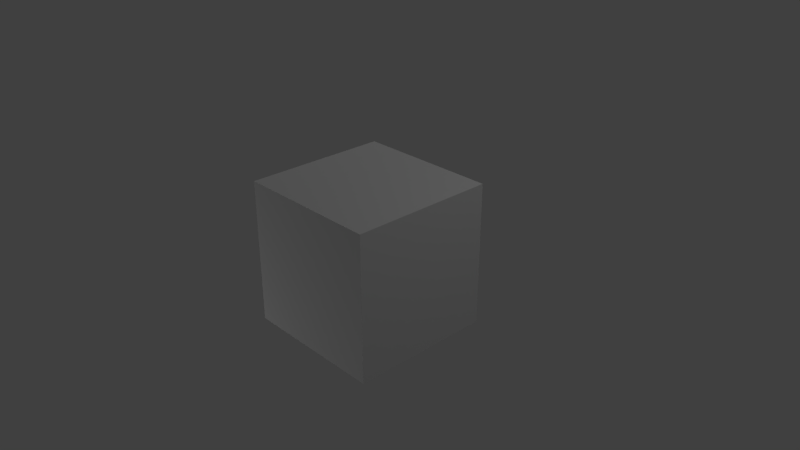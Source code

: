# Source: TexBox.blend  (saved by Blender 2.79.0; exported with 4.5.12 LTS)
import bpy
from mathutils import Matrix  # noqa: F401  (used for matrix-valued properties, if any)

bpy.ops.wm.read_factory_settings(use_empty=True)
scene = bpy.context.scene
scene.name = 'Scene'

# ---- collections
col_collection_1 = bpy.data.collections.new('Collection 1'); scene.collection.children.link(col_collection_1)

# ---- materials (node trees are filled in below, after node groups)
mat_material = bpy.data.materials.new('Material')
mat_material.alpha_threshold = 0.0
mat_material.use_transparent_shadow = False
mat_material.roughness = 0.5
mat_material.line_color = (0.0, 0.0, 0.0, 1.0)

# ---- material node trees

# ---- world
world_world = bpy.data.worlds.new('World'); scene.world = world_world
world_world.color = (0.05088, 0.05088, 0.05088)
world_world.use_sun_shadow = False
world_world.sun_shadow_jitter_overblur = 0.0
world_world.cycles.sampling_method = 'MANUAL'

# ---- cameras
cam_camera = bpy.data.cameras.new('Camera')
cam_camera.clip_end = 100.0
cam_camera.lens = 35.0
cam_camera.sensor_width = 32.0
cam_camera.sensor_height = 18.0
cam_camera.ortho_scale = 7.314
cam_camera.dof.focus_distance = 0.0
cam_camera.dof.aperture_fstop = 128.0

# ---- lights
light_lamp_002 = bpy.data.lights.new('Lamp.002', 'POINT')
light_lamp_002.transmission_factor = 0.0
light_lamp_002.cutoff_distance = 30.0
light_lamp_002.energy = 100.0
light_lamp_002.shadow_buffer_clip_start = 1.001
light_lamp_002.shadow_soft_size = 0.1
light_lamp_002.shadow_maximum_resolution = 0.006
light_lamp_002.use_absolute_resolution = True
light_lamp_001 = bpy.data.lights.new('Lamp.001', 'POINT')
light_lamp_001.transmission_factor = 0.0
light_lamp_001.cutoff_distance = 30.0
light_lamp_001.energy = 100.0
light_lamp_001.shadow_buffer_clip_start = 1.001
light_lamp_001.shadow_soft_size = 0.1
light_lamp_001.shadow_maximum_resolution = 0.006
light_lamp_001.use_absolute_resolution = True
light_lamp = bpy.data.lights.new('Lamp', 'POINT')
light_lamp.transmission_factor = 0.0
light_lamp.cutoff_distance = 30.0
light_lamp.energy = 100.0
light_lamp.shadow_buffer_clip_start = 1.001
light_lamp.shadow_soft_size = 0.1
light_lamp.shadow_maximum_resolution = 0.006
light_lamp.use_absolute_resolution = True

# ---- meshes
me_cube = bpy.data.meshes.new('Cube')
me_cube.from_pydata([(1.0, 1.0, -1.0), (1.0, -1.0, -1.0), (-1.0, -1.0, -1.0), (-1.0, 1.0, -1.0), (1.0, 1.0, 1.0), (1.0, -1.0, 1.0), (-1.0, -1.0, 1.0), (-1.0, 1.0, 1.0)], [], [(0, 1, 2, 3), (4, 7, 6, 5), (0, 4, 5, 1), (1, 5, 6, 2), (2, 6, 7, 3), (4, 0, 3, 7)])
_uv = me_cube.uv_layers.new(name='TextureUV')
_uv.uv.foreach_set('vector', [0.5, 0.2508, 0.7485, 0.2508, 0.7485, 0.4992, 0.5, 0.4992, 0.003076, 0.2508, 0.2515, 0.2508, 0.2515, 0.4992, 0.003076, 0.4992, 0.7485, 0.2508, 0.9969, 0.2508, 0.9969, 0.4992, 0.7485, 0.4992, 0.5, 0.4992, 0.7485, 0.4992, 0.7485, 0.7477, 0.5, 0.7477, 0.2515, 0.2508, 0.5, 0.2508, 0.5, 0.4992, 0.2515, 0.4992, 0.5, 0.002307, 0.7485, 0.002307, 0.7485, 0.2508, 0.5, 0.2508])
me_cube.materials.append(mat_material)
me_cube.use_remesh_preserve_volume = False
me_cube.use_remesh_preserve_attributes = False
me_cube.use_mirror_vertex_groups = False
me_cube.update()

# ---- objects
ob_lamp_002 = bpy.data.objects.new('Lamp.002', light_lamp_002)
ob_lamp_001 = bpy.data.objects.new('Lamp.001', light_lamp_001)
ob_cube = bpy.data.objects.new('Cube', me_cube)
ob_lamp = bpy.data.objects.new('Lamp', light_lamp)
ob_camera = bpy.data.objects.new('Camera', cam_camera)

# ---- transforms, parenting, visibility, modifiers, constraints
ob_lamp_002.location = (-4.565, -3.729, -3.693)
ob_lamp_002.rotation_euler = (0.6503, 0.05522, 1.866)
ob_lamp_002.lock_rotations_4d = False
ob_lamp_002.empty_display_type = 'ARROWS'
ob_lamp_002.color = (0.0, 0.0, 0.0, 0.0)
ob_lamp_002.lineart.crease_threshold = 0.0
ob_lamp_001.location = (-5.854, 4.149, 5.904)
ob_lamp_001.rotation_euler = (0.6503, 0.05522, 1.866)
ob_lamp_001.lock_rotations_4d = False
ob_lamp_001.empty_display_type = 'ARROWS'
ob_lamp_001.color = (0.0, 0.0, 0.0, 0.0)
ob_lamp_001.lineart.crease_threshold = 0.0
ob_cube.location = (0.0, 0.0, 0.0)
ob_cube.lock_rotations_4d = False
ob_cube.empty_display_type = 'ARROWS'
ob_cube.lineart.crease_threshold = 0.0
ob_lamp.location = (4.076, 2.381, 5.904)
ob_lamp.rotation_euler = (0.6503, 0.05522, 1.866)
ob_lamp.lock_rotations_4d = False
ob_lamp.empty_display_type = 'ARROWS'
ob_lamp.color = (0.0, 0.0, 0.0, 0.0)
ob_lamp.lineart.crease_threshold = 0.0
ob_camera.location = (7.481, -6.508, 5.344)
ob_camera.rotation_euler = (1.109, 0.0, 0.8149)
ob_camera.lock_rotations_4d = False
ob_camera.empty_display_type = 'ARROWS'
ob_camera.color = (0.0, 0.0, 0.0, 0.0)
ob_camera.display_type = 'WIRE'
ob_camera.lineart.crease_threshold = 0.0

# ---- collection membership
col_collection_1.objects.link(ob_lamp_002)
col_collection_1.objects.link(ob_lamp_001)
col_collection_1.objects.link(ob_cube)
col_collection_1.objects.link(ob_lamp)
col_collection_1.objects.link(ob_camera)

# ---- scene / render settings (as saved in the file)
scene.camera = ob_camera
scene.frame_start = 1; scene.frame_end = 250; scene.frame_set(1)
scene.render.engine = 'BLENDER_EEVEE_NEXT'
scene.render.resolution_percentage = 50
scene.render.dither_intensity = 0.0
scene.cycles.use_denoising = False
scene.cycles.samples = 128
scene.cycles.sampling_pattern = 'TABULATED_SOBOL'
scene.cycles.use_adaptive_sampling = False
scene.cycles.use_light_tree = False
scene.cycles.blur_glossy = 0.0
scene.cycles.sample_clamp_indirect = 0.0
scene.view_settings.view_transform = 'Standard'
bpy.context.view_layer.update()

